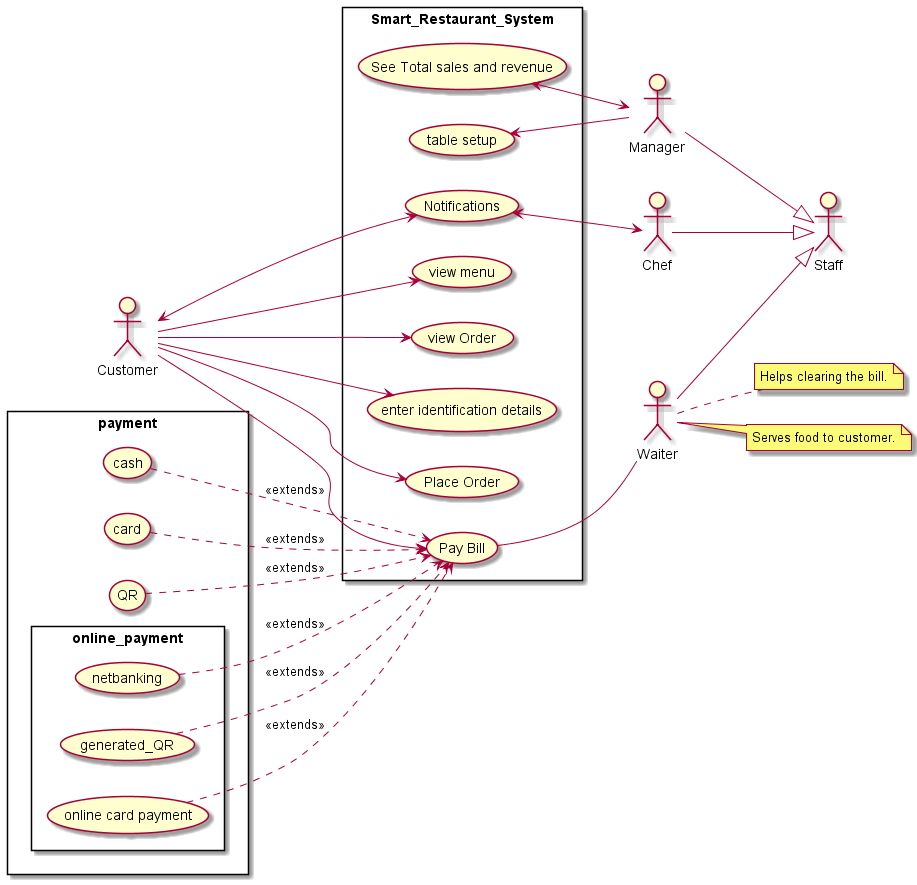

The diagram above was rendered by PlantUML. Its source (embedded in the PNG):
@startuml
left to right direction
actor Customer as c
actor Manager as mgr
actor Chef as cf
actor Waiter as wtr
cf --|> Staff
mgr --|> Staff
wtr --|> Staff
rectangle Smart_Restaurant_System{
	(See Total sales and revenue) <--> mgr
    (table setup) <-- mgr
	(Notifications) <--> cf
	c --> (view menu)
	c --> (view Order)
	c --> (enter identification details)
	c --> (Place Order)
	c <--> (Notifications)
	c --> (Pay Bill)
    ' (Notifications) <--> wtr
	(Pay Bill) -- wtr
}
rectangle payment{
	(cash) ..> (Pay Bill)  : <<extends>>
	(card) ..> (Pay Bill)  : <<extends>>
	(QR) ..> (Pay Bill)  : <<extends>>
	rectangle online_payment{
	(netbanking) ..> (Pay Bill)  : <<extends>>
	(generated_QR) ..> (Pay Bill)  : <<extends>>
	(online card payment) ..> (Pay Bill)  : <<extends>>
	}

	}

note right of wtr: Helps clearing the bill.
note right of wtr: Serves food to customer.
@enduml